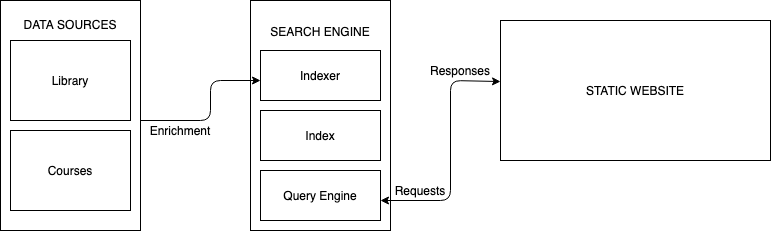

The diagram above was exported from draw.io. Its source (the exported page's mxGraphModel, read from the mxfile embedded in the PNG):
<mxGraphModel dx="946" dy="646" grid="1" gridSize="10" guides="1" tooltips="1" connect="1" arrows="1" fold="1" page="1" pageScale="1" pageWidth="850" pageHeight="1100" math="0" shadow="0">
  <root>
    <mxCell id="0" />
    <mxCell id="1" parent="0" />
    <mxCell id="O9AzHgJKjl7w-XHvGYcs-3" value="DATA SOURCES&lt;br&gt;&lt;br&gt;&lt;br&gt;&lt;br&gt;&lt;br&gt;&lt;br&gt;&lt;br&gt;&lt;br&gt;&lt;br&gt;&lt;br&gt;&lt;br&gt;&lt;br&gt;&lt;br&gt;&lt;br&gt;" style="rounded=0;whiteSpace=wrap;html=1;" vertex="1" parent="1">
      <mxGeometry x="30" y="160" width="140" height="230" as="geometry" />
    </mxCell>
    <mxCell id="O9AzHgJKjl7w-XHvGYcs-1" value="Library" style="rounded=0;whiteSpace=wrap;html=1;" vertex="1" parent="1">
      <mxGeometry x="40" y="200" width="120" height="80" as="geometry" />
    </mxCell>
    <mxCell id="O9AzHgJKjl7w-XHvGYcs-2" value="Courses" style="rounded=0;whiteSpace=wrap;html=1;" vertex="1" parent="1">
      <mxGeometry x="40" y="290" width="120" height="80" as="geometry" />
    </mxCell>
    <mxCell id="O9AzHgJKjl7w-XHvGYcs-5" value="SEARCH ENGINE&lt;br&gt;&lt;br&gt;&lt;br&gt;&lt;br&gt;&lt;br&gt;&lt;br&gt;&lt;br&gt;&lt;br&gt;&lt;br&gt;&lt;br&gt;&lt;br&gt;&lt;br&gt;&lt;br&gt;" style="rounded=0;whiteSpace=wrap;html=1;" vertex="1" parent="1">
      <mxGeometry x="280" y="160" width="140" height="230" as="geometry" />
    </mxCell>
    <mxCell id="O9AzHgJKjl7w-XHvGYcs-6" value="Indexer" style="rounded=0;whiteSpace=wrap;html=1;" vertex="1" parent="1">
      <mxGeometry x="290" y="210" width="120" height="50" as="geometry" />
    </mxCell>
    <mxCell id="O9AzHgJKjl7w-XHvGYcs-7" value="Index" style="rounded=0;whiteSpace=wrap;html=1;" vertex="1" parent="1">
      <mxGeometry x="290" y="270" width="120" height="50" as="geometry" />
    </mxCell>
    <mxCell id="O9AzHgJKjl7w-XHvGYcs-8" value="Query Engine" style="rounded=0;whiteSpace=wrap;html=1;" vertex="1" parent="1">
      <mxGeometry x="290" y="330" width="120" height="50" as="geometry" />
    </mxCell>
    <mxCell id="O9AzHgJKjl7w-XHvGYcs-20" value="STATIC WEBSITE" style="rounded=0;whiteSpace=wrap;html=1;" vertex="1" parent="1">
      <mxGeometry x="530" y="180" width="270" height="140" as="geometry" />
    </mxCell>
    <mxCell id="O9AzHgJKjl7w-XHvGYcs-23" value="" style="endArrow=classic;startArrow=classic;html=1;entryX=0;entryY=0.436;entryDx=0;entryDy=0;entryPerimeter=0;" edge="1" parent="1" target="O9AzHgJKjl7w-XHvGYcs-20">
      <mxGeometry width="50" height="50" relative="1" as="geometry">
        <mxPoint x="410" y="360" as="sourcePoint" />
        <mxPoint x="470" y="250" as="targetPoint" />
        <Array as="points">
          <mxPoint x="480" y="360" />
          <mxPoint x="480" y="240" />
        </Array>
      </mxGeometry>
    </mxCell>
    <mxCell id="O9AzHgJKjl7w-XHvGYcs-24" value="" style="endArrow=classic;html=1;entryX=0;entryY=0.6;entryDx=0;entryDy=0;entryPerimeter=0;" edge="1" parent="1" target="O9AzHgJKjl7w-XHvGYcs-6">
      <mxGeometry width="50" height="50" relative="1" as="geometry">
        <mxPoint x="170" y="280" as="sourcePoint" />
        <mxPoint x="270" y="150" as="targetPoint" />
        <Array as="points">
          <mxPoint x="240" y="280" />
          <mxPoint x="240" y="240" />
        </Array>
      </mxGeometry>
    </mxCell>
    <mxCell id="O9AzHgJKjl7w-XHvGYcs-25" value="Requests" style="text;html=1;strokeColor=none;fillColor=none;align=center;verticalAlign=middle;whiteSpace=wrap;rounded=0;" vertex="1" parent="1">
      <mxGeometry x="430" y="340" width="40" height="20" as="geometry" />
    </mxCell>
    <mxCell id="O9AzHgJKjl7w-XHvGYcs-26" value="Responses" style="text;html=1;strokeColor=none;fillColor=none;align=center;verticalAlign=middle;whiteSpace=wrap;rounded=0;" vertex="1" parent="1">
      <mxGeometry x="470" y="220" width="40" height="20" as="geometry" />
    </mxCell>
    <mxCell id="O9AzHgJKjl7w-XHvGYcs-27" value="Enrichment" style="text;html=1;strokeColor=none;fillColor=none;align=center;verticalAlign=middle;whiteSpace=wrap;rounded=0;" vertex="1" parent="1">
      <mxGeometry x="190" y="280" width="40" height="20" as="geometry" />
    </mxCell>
  </root>
</mxGraphModel>